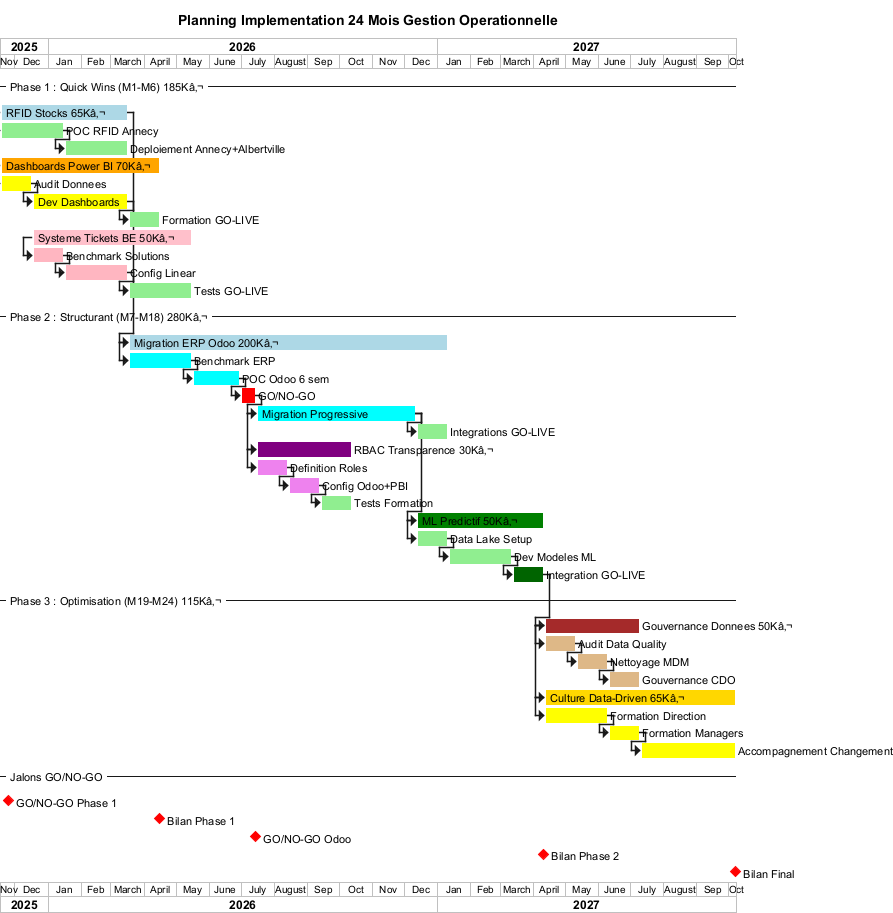

The diagram above was rendered by PlantUML. Its source (embedded in the PNG):
@startgantt Gantt_Planning_Implementation

title Planning Implementation 24 Mois Gestion Operationnelle

printscale monthly

project starts 2025-11-17

-- Phase 1 : Quick Wins (M1-M6) 185Kâ‚¬ --

[RFID Stocks 65Kâ‚¬] as [RFID] lasts 120 days and is colored in LightBlue
[RFID] starts 2025-11-17

[POC RFID Annecy] as [RFIDPOC] lasts 60 days and is colored in LightGreen and starts at [RFID]'s start
[Deploiement Annecy+Albertville] as [RFIDDeploy] lasts 60 days and is colored in LightGreen and starts at [RFIDPOC]'s end

[Dashboards Power BI 70Kâ‚¬] as [PBI] lasts 150 days and is colored in Orange
[PBI] starts 2025-11-17

[Audit Donnees] as [PBIAudit] lasts 30 days and is colored in Yellow and starts at [PBI]'s start
[Dev Dashboards] as [PBIDev] lasts 90 days and is colored in Yellow and starts at [PBIAudit]'s end
[Formation GO-LIVE] as [PBIGL] lasts 30 days and is colored in LightGreen and starts at [PBIDev]'s end

[Systeme Tickets BE 50Kâ‚¬] as [Tickets] lasts 150 days and is colored in Pink
[Tickets] starts 2025-12-17

[Benchmark Solutions] as [TicketsBench] lasts 30 days and is colored in LightPink and starts at [Tickets]'s start
[Config Linear] as [TicketsConfig] lasts 60 days and is colored in LightPink and starts at [TicketsBench]'s end
[Tests GO-LIVE] as [TicketsGL] lasts 60 days and is colored in LightGreen and starts at [TicketsConfig]'s end

-- Phase 2 : Structurant (M7-M18) 280Kâ‚¬ --

[Migration ERP Odoo 200Kâ‚¬] as [Odoo] lasts 300 days and is colored in LightBlue
[Odoo] starts at [RFID]'s end

[Benchmark ERP] as [OdooBench] lasts 60 days and is colored in Cyan and starts at [Odoo]'s start
[POC Odoo 6 sem] as [OdooPOC] lasts 45 days and is colored in Cyan and starts at [OdooBench]'s end
[GO/NO-GO] as [OdooGO] lasts 15 days and is colored in Red and starts at [OdooPOC]'s end
[Migration Progressive] as [OdooMigr] lasts 150 days and is colored in Cyan and starts at [OdooGO]'s end
[Integrations GO-LIVE] as [OdooGL] lasts 30 days and is colored in LightGreen and starts at [OdooMigr]'s end

[RBAC Transparence 30Kâ‚¬] as [RBAC] lasts 90 days and is colored in Purple
[RBAC] starts at [OdooMigr]'s start

[Definition Roles] as [RBACDef] lasts 30 days and is colored in Violet and starts at [RBAC]'s start
[Config Odoo+PBI] as [RBACConfig] lasts 30 days and is colored in Violet and starts at [RBACDef]'s end
[Tests Formation] as [RBACGL] lasts 30 days and is colored in LightGreen and starts at [RBACConfig]'s end

[ML Predictif 50Kâ‚¬] as [ML] lasts 120 days and is colored in Green
[ML] starts at [OdooMigr]'s end

[Data Lake Setup] as [MLSetup] lasts 30 days and is colored in LightGreen and starts at [ML]'s start
[Dev Modeles ML] as [MLDev] lasts 60 days and is colored in LightGreen and starts at [MLSetup]'s end
[Integration GO-LIVE] as [MLGL] lasts 30 days and is colored in DarkGreen and starts at [MLDev]'s end

-- Phase 3 : Optimisation (M19-M24) 115Kâ‚¬ --

[Gouvernance Donnees 50Kâ‚¬] as [Gov] lasts 90 days and is colored in Brown
[Gov] starts at [MLGL]'s end

[Audit Data Quality] as [GovAudit] lasts 30 days and is colored in BurlyWood and starts at [Gov]'s start
[Nettoyage MDM] as [GovClean] lasts 30 days and is colored in BurlyWood and starts at [GovAudit]'s end
[Gouvernance CDO] as [GovCDO] lasts 30 days and is colored in BurlyWood and starts at [GovClean]'s end

[Culture Data-Driven 65Kâ‚¬] as [Culture] lasts 180 days and is colored in Gold
[Culture] starts at [Gov]'s start

[Formation Direction] as [CultureDir] lasts 60 days and is colored in Yellow and starts at [Culture]'s start
[Formation Managers] as [CultureMgr] lasts 30 days and is colored in Yellow and starts at [CultureDir]'s end
[Accompagnement Changement] as [CultureAcc] lasts 90 days and is colored in Yellow and starts at [CultureMgr]'s end

-- Jalons GO/NO-GO --

[GO/NO-GO Phase 1] as [Jalon1] happens at 2025-11-24
[Jalon1] is colored in Red

[Bilan Phase 1] as [Jalon2] happens at [PBIGL]'s end
[Jalon2] is colored in Red

[GO/NO-GO Odoo] as [Jalon3] happens at [OdooGO]'s end
[Jalon3] is colored in Red

[Bilan Phase 2] as [Jalon4] happens at [MLGL]'s end
[Jalon4] is colored in Red

[Bilan Final] as [Jalon5] happens at [CultureAcc]'s end
[Jalon5] is colored in Red

@endgantt